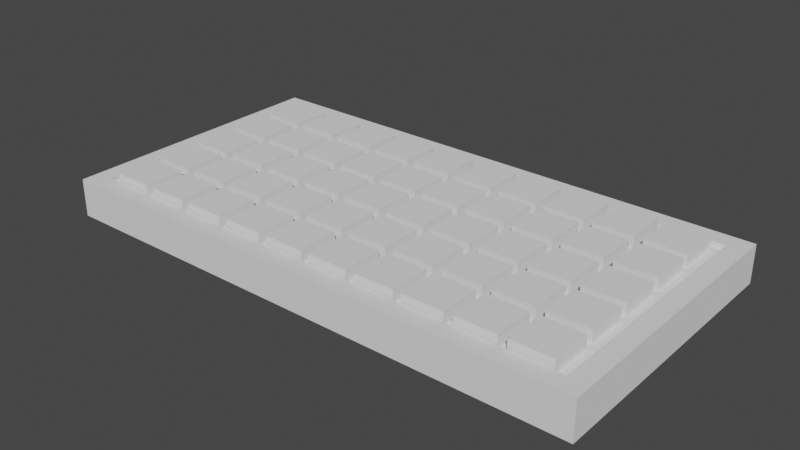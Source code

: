 # Source: Keyboard.blend  (saved by Blender 2.81.16; exported with 4.5.12 LTS)
import bpy
from mathutils import Matrix  # noqa: F401  (used for matrix-valued properties, if any)

bpy.ops.wm.read_factory_settings(use_empty=True)
scene = bpy.context.scene
scene.name = 'Scene'

# ---- collections
col_collection = bpy.data.collections.new('Collection'); scene.collection.children.link(col_collection)

# ---- world
world_world = bpy.data.worlds.new('World'); scene.world = world_world
world_world.use_nodes = True; world_world.node_tree.nodes.clear()
_N = world_world.node_tree.nodes; _L = world_world.node_tree.links
n0 = _N.new('ShaderNodeOutputWorld'); n0.name = 'World Output'; n0.location = (300, 300)
n1 = _N.new('ShaderNodeBackground'); n1.name = 'Background'; n1.location = (10, 300)
n1.inputs[0].default_value = (0.05088, 0.05088, 0.05088, 1.0)
_L.new(n1.outputs[0], n0.inputs[0])
n0.is_active_output = True
world_world.color = (0.05088, 0.05088, 0.05088)
world_world.use_sun_shadow = False
world_world.sun_shadow_jitter_overblur = 0.0

# ---- meshes
me_cube_003 = bpy.data.meshes.new('Cube.003')
me_cube_003.from_pydata([(-1.933, -1.01, -0.1353), (-1.802, -0.8799, 0.1353), (-1.933, 1.01, -0.1353), (-1.802, 0.8799, 0.1353), (1.933, -1.01, -0.1353), (1.802, -0.8799, 0.1353), (1.933, 1.01, -0.1353), (1.802, 0.8799, 0.1353), (-1.933, -1.01, 0.1353), (-1.933, 1.01, 0.1353), (1.933, 1.01, 0.1353), (1.933, -1.01, 0.1353), (-1.933, -1.01, 0.1353), (-1.933, 1.01, 0.1353), (1.933, 1.01, 0.1353), (1.933, -1.01, 0.1353), (-1.933, -1.01, 0.1353), (-1.933, 1.01, 0.1353), (1.933, 1.01, 0.1353), (1.933, -1.01, 0.1353), (-1.933, -1.01, 0.1353), (-1.933, 1.01, 0.1353), (1.933, 1.01, 0.1353), (1.933, -1.01, 0.1353), (-1.802, -0.8799, 0.09974), (-1.802, 0.8799, 0.09974), (1.802, 0.8799, 0.09974), (1.802, -0.8799, 0.09974), (-1.724, -0.8636, 0.01528), (-1.724, -0.8636, 0.1899), (-1.724, -0.5718, 0.01528), (-1.724, -0.5718, 0.1899), (-1.432, -0.8636, 0.01528), (-1.432, -0.8636, 0.1899), (-1.432, -0.5718, 0.01528), (-1.432, -0.5718, 0.1899), (-1.374, -0.8636, 0.01528), (-1.374, -0.8636, 0.1899), (-1.374, -0.5718, 0.01528), (-1.374, -0.5718, 0.1899), (-1.082, -0.8636, 0.01528), (-1.082, -0.8636, 0.1899), (-1.082, -0.5718, 0.01528), (-1.082, -0.5718, 0.1899), (-1.024, -0.8636, 0.01528), (-1.024, -0.8636, 0.1899), (-1.024, -0.5718, 0.01528), (-1.024, -0.5718, 0.1899), (-0.7318, -0.8636, 0.01528), (-0.7318, -0.8636, 0.1899), (-0.7318, -0.5718, 0.01528), (-0.7318, -0.5718, 0.1899), (-0.6734, -0.8636, 0.01528), (-0.6734, -0.8636, 0.1899), (-0.6734, -0.5718, 0.01528), (-0.6734, -0.5718, 0.1899), (-0.3817, -0.8636, 0.01528), (-0.3817, -0.8636, 0.1899), (-0.3817, -0.5718, 0.01528), (-0.3817, -0.5718, 0.1899), (-0.3233, -0.8636, 0.01528), (-0.3233, -0.8636, 0.1899), (-0.3233, -0.5718, 0.01528), (-0.3233, -0.5718, 0.1899), (-0.03152, -0.8636, 0.01528), (-0.03152, -0.8636, 0.1899), (-0.03152, -0.5718, 0.01528), (-0.03152, -0.5718, 0.1899), (0.02683, -0.8636, 0.01528), (0.02683, -0.8636, 0.1899), (0.02683, -0.5718, 0.01528), (0.02683, -0.5718, 0.1899), (0.3186, -0.8636, 0.01528), (0.3186, -0.8636, 0.1899), (0.3186, -0.5718, 0.01528), (0.3186, -0.5718, 0.1899), (0.377, -0.8636, 0.01528), (0.377, -0.8636, 0.1899), (0.377, -0.5718, 0.01528), (0.377, -0.5718, 0.1899), (0.6687, -0.8636, 0.01528), (0.6687, -0.8636, 0.1899), (0.6687, -0.5718, 0.01528), (0.6687, -0.5718, 0.1899), (0.7271, -0.8636, 0.01528), (0.7271, -0.8636, 0.1899), (0.7271, -0.5718, 0.01528), (0.7271, -0.5718, 0.1899), (1.019, -0.8636, 0.01528), (1.019, -0.8636, 0.1899), (1.019, -0.5718, 0.01528), (1.019, -0.5718, 0.1899), (1.077, -0.8636, 0.01528), (1.077, -0.8636, 0.1899), (1.077, -0.5718, 0.01528), (1.077, -0.5718, 0.1899), (1.369, -0.8636, 0.01528), (1.369, -0.8636, 0.1899), (1.369, -0.5718, 0.01528), (1.369, -0.5718, 0.1899), (1.427, -0.8636, 0.01528), (1.427, -0.8636, 0.1899), (1.427, -0.5718, 0.01528), (1.427, -0.5718, 0.1899), (1.719, -0.8636, 0.01528), (1.719, -0.8636, 0.1899), (1.719, -0.5718, 0.01528), (1.719, -0.5718, 0.1899), (-1.724, -0.5134, 0.01528), (-1.724, -0.5134, 0.1899), (-1.724, -0.2217, 0.01528), (-1.724, -0.2217, 0.1899), (-1.432, -0.5134, 0.01528), (-1.432, -0.5134, 0.1899), (-1.432, -0.2217, 0.01528), (-1.432, -0.2217, 0.1899), (-1.374, -0.5134, 0.01528), (-1.374, -0.5134, 0.1899), (-1.374, -0.2217, 0.01528), (-1.374, -0.2217, 0.1899), (-1.082, -0.5134, 0.01528), (-1.082, -0.5134, 0.1899), (-1.082, -0.2217, 0.01528), (-1.082, -0.2217, 0.1899), (-1.024, -0.5134, 0.01528), (-1.024, -0.5134, 0.1899), (-1.024, -0.2217, 0.01528), (-1.024, -0.2217, 0.1899), (-0.7318, -0.5134, 0.01528), (-0.7318, -0.5134, 0.1899), (-0.7318, -0.2217, 0.01528), (-0.7318, -0.2217, 0.1899), (-0.6734, -0.5134, 0.01528), (-0.6734, -0.5134, 0.1899), (-0.6734, -0.2217, 0.01528), (-0.6734, -0.2217, 0.1899), (-0.3817, -0.5134, 0.01528), (-0.3817, -0.5134, 0.1899), (-0.3817, -0.2217, 0.01528), (-0.3817, -0.2217, 0.1899), (-0.3233, -0.5134, 0.01528), (-0.3233, -0.5134, 0.1899), (-0.3233, -0.2217, 0.01528), (-0.3233, -0.2217, 0.1899), (-0.03152, -0.5134, 0.01528), (-0.03152, -0.5134, 0.1899), (-0.03152, -0.2217, 0.01528), (-0.03152, -0.2217, 0.1899), (0.02683, -0.5134, 0.01528), (0.02683, -0.5134, 0.1899), (0.02683, -0.2217, 0.01528), (0.02683, -0.2217, 0.1899), (0.3186, -0.5134, 0.01528), (0.3186, -0.5134, 0.1899), (0.3186, -0.2217, 0.01528), (0.3186, -0.2217, 0.1899), (0.377, -0.5134, 0.01528), (0.377, -0.5134, 0.1899), (0.377, -0.2217, 0.01528), (0.377, -0.2217, 0.1899), (0.6687, -0.5134, 0.01528), (0.6687, -0.5134, 0.1899), (0.6687, -0.2217, 0.01528), (0.6687, -0.2217, 0.1899), (0.7271, -0.5134, 0.01528), (0.7271, -0.5134, 0.1899), (0.7271, -0.2217, 0.01528), (0.7271, -0.2217, 0.1899), (1.019, -0.5134, 0.01528), (1.019, -0.5134, 0.1899), (1.019, -0.2217, 0.01528), (1.019, -0.2217, 0.1899), (1.077, -0.5134, 0.01528), (1.077, -0.5134, 0.1899), (1.077, -0.2217, 0.01528), (1.077, -0.2217, 0.1899), (1.369, -0.5134, 0.01528), (1.369, -0.5134, 0.1899), (1.369, -0.2217, 0.01528), (1.369, -0.2217, 0.1899), (1.427, -0.5134, 0.01528), (1.427, -0.5134, 0.1899), (1.427, -0.2217, 0.01528), (1.427, -0.2217, 0.1899), (1.719, -0.5134, 0.01528), (1.719, -0.5134, 0.1899), (1.719, -0.2217, 0.01528), (1.719, -0.2217, 0.1899), (-1.724, -0.1633, 0.01528), (-1.724, -0.1633, 0.1899), (-1.724, 0.1285, 0.01528), (-1.724, 0.1285, 0.1899), (-1.432, -0.1633, 0.01528), (-1.432, -0.1633, 0.1899), (-1.432, 0.1285, 0.01528), (-1.432, 0.1285, 0.1899), (-1.374, -0.1633, 0.01528), (-1.374, -0.1633, 0.1899), (-1.374, 0.1285, 0.01528), (-1.374, 0.1285, 0.1899), (-1.082, -0.1633, 0.01528), (-1.082, -0.1633, 0.1899), (-1.082, 0.1285, 0.01528), (-1.082, 0.1285, 0.1899), (-1.024, -0.1633, 0.01528), (-1.024, -0.1633, 0.1899), (-1.024, 0.1285, 0.01528), (-1.024, 0.1285, 0.1899), (-0.7318, -0.1633, 0.01528), (-0.7318, -0.1633, 0.1899), (-0.7318, 0.1285, 0.01528), (-0.7318, 0.1285, 0.1899), (-0.6734, -0.1633, 0.01528), (-0.6734, -0.1633, 0.1899), (-0.6734, 0.1285, 0.01528), (-0.6734, 0.1285, 0.1899), (-0.3817, -0.1633, 0.01528), (-0.3817, -0.1633, 0.1899), (-0.3817, 0.1285, 0.01528), (-0.3817, 0.1285, 0.1899), (-0.3233, -0.1633, 0.01528), (-0.3233, -0.1633, 0.1899), (-0.3233, 0.1285, 0.01528), (-0.3233, 0.1285, 0.1899), (-0.03152, -0.1633, 0.01528), (-0.03152, -0.1633, 0.1899), (-0.03152, 0.1285, 0.01528), (-0.03152, 0.1285, 0.1899), (0.02683, -0.1633, 0.01528), (0.02683, -0.1633, 0.1899), (0.02683, 0.1285, 0.01528), (0.02683, 0.1285, 0.1899), (0.3186, -0.1633, 0.01528), (0.3186, -0.1633, 0.1899), (0.3186, 0.1285, 0.01528), (0.3186, 0.1285, 0.1899), (0.377, -0.1633, 0.01528), (0.377, -0.1633, 0.1899), (0.377, 0.1285, 0.01528), (0.377, 0.1285, 0.1899), (0.6687, -0.1633, 0.01528), (0.6687, -0.1633, 0.1899), (0.6687, 0.1285, 0.01528), (0.6687, 0.1285, 0.1899), (0.7271, -0.1633, 0.01528), (0.7271, -0.1633, 0.1899), (0.7271, 0.1285, 0.01528), (0.7271, 0.1285, 0.1899), (1.019, -0.1633, 0.01528), (1.019, -0.1633, 0.1899), (1.019, 0.1285, 0.01528), (1.019, 0.1285, 0.1899), (1.077, -0.1633, 0.01528), (1.077, -0.1633, 0.1899), (1.077, 0.1285, 0.01528), (1.077, 0.1285, 0.1899), (1.369, -0.1633, 0.01528), (1.369, -0.1633, 0.1899), (1.369, 0.1285, 0.01528), (1.369, 0.1285, 0.1899), (1.427, -0.1633, 0.01528), (1.427, -0.1633, 0.1899), (1.427, 0.1285, 0.01528), (1.427, 0.1285, 0.1899), (1.719, -0.1633, 0.01528), (1.719, -0.1633, 0.1899), (1.719, 0.1285, 0.01528), (1.719, 0.1285, 0.1899), (-1.724, 0.1868, 0.01528), (-1.724, 0.1868, 0.1899), (-1.724, 0.4786, 0.01528), (-1.724, 0.4786, 0.1899), (-1.432, 0.1868, 0.01528), (-1.432, 0.1868, 0.1899), (-1.432, 0.4786, 0.01528), (-1.432, 0.4786, 0.1899), (-1.374, 0.1868, 0.01528), (-1.374, 0.1868, 0.1899), (-1.374, 0.4786, 0.01528), (-1.374, 0.4786, 0.1899), (-1.082, 0.1868, 0.01528), (-1.082, 0.1868, 0.1899), (-1.082, 0.4786, 0.01528), (-1.082, 0.4786, 0.1899), (-1.024, 0.1868, 0.01528), (-1.024, 0.1868, 0.1899), (-1.024, 0.4786, 0.01528), (-1.024, 0.4786, 0.1899), (-0.7318, 0.1868, 0.01528), (-0.7318, 0.1868, 0.1899), (-0.7318, 0.4786, 0.01528), (-0.7318, 0.4786, 0.1899), (-0.6734, 0.1868, 0.01528), (-0.6734, 0.1868, 0.1899), (-0.6734, 0.4786, 0.01528), (-0.6734, 0.4786, 0.1899), (-0.3817, 0.1868, 0.01528), (-0.3817, 0.1868, 0.1899), (-0.3817, 0.4786, 0.01528), (-0.3817, 0.4786, 0.1899), (-0.3233, 0.1868, 0.01528), (-0.3233, 0.1868, 0.1899), (-0.3233, 0.4786, 0.01528), (-0.3233, 0.4786, 0.1899), (-0.03152, 0.1868, 0.01528), (-0.03152, 0.1868, 0.1899), (-0.03152, 0.4786, 0.01528), (-0.03152, 0.4786, 0.1899), (0.02683, 0.1868, 0.01528), (0.02683, 0.1868, 0.1899), (0.02683, 0.4786, 0.01528), (0.02683, 0.4786, 0.1899), (0.3186, 0.1868, 0.01528), (0.3186, 0.1868, 0.1899), (0.3186, 0.4786, 0.01528), (0.3186, 0.4786, 0.1899), (0.377, 0.1868, 0.01528), (0.377, 0.1868, 0.1899), (0.377, 0.4786, 0.01528), (0.377, 0.4786, 0.1899), (0.6687, 0.1868, 0.01528), (0.6687, 0.1868, 0.1899), (0.6687, 0.4786, 0.01528), (0.6687, 0.4786, 0.1899), (0.7271, 0.1868, 0.01528), (0.7271, 0.1868, 0.1899), (0.7271, 0.4786, 0.01528), (0.7271, 0.4786, 0.1899), (1.019, 0.1868, 0.01528), (1.019, 0.1868, 0.1899), (1.019, 0.4786, 0.01528), (1.019, 0.4786, 0.1899), (1.077, 0.1868, 0.01528), (1.077, 0.1868, 0.1899), (1.077, 0.4786, 0.01528), (1.077, 0.4786, 0.1899), (1.369, 0.1868, 0.01528), (1.369, 0.1868, 0.1899), (1.369, 0.4786, 0.01528), (1.369, 0.4786, 0.1899), (1.427, 0.1868, 0.01528), (1.427, 0.1868, 0.1899), (1.427, 0.4786, 0.01528), (1.427, 0.4786, 0.1899), (1.719, 0.1868, 0.01528), (1.719, 0.1868, 0.1899), (1.719, 0.4786, 0.01528), (1.719, 0.4786, 0.1899), (-1.724, 0.537, 0.01528), (-1.724, 0.537, 0.1899), (-1.724, 0.8287, 0.01528), (-1.724, 0.8287, 0.1899), (-1.432, 0.537, 0.01528), (-1.432, 0.537, 0.1899), (-1.432, 0.8287, 0.01528), (-1.432, 0.8287, 0.1899), (-1.374, 0.537, 0.01528), (-1.374, 0.537, 0.1899), (-1.374, 0.8287, 0.01528), (-1.374, 0.8287, 0.1899), (-1.082, 0.537, 0.01528), (-1.082, 0.537, 0.1899), (-1.082, 0.8287, 0.01528), (-1.082, 0.8287, 0.1899), (-1.024, 0.537, 0.01528), (-1.024, 0.537, 0.1899), (-1.024, 0.8287, 0.01528), (-1.024, 0.8287, 0.1899), (-0.7318, 0.537, 0.01528), (-0.7318, 0.537, 0.1899), (-0.7318, 0.8287, 0.01528), (-0.7318, 0.8287, 0.1899), (-0.6734, 0.537, 0.01528), (-0.6734, 0.537, 0.1899), (-0.6734, 0.8287, 0.01528), (-0.6734, 0.8287, 0.1899), (-0.3817, 0.537, 0.01528), (-0.3817, 0.537, 0.1899), (-0.3817, 0.8287, 0.01528), (-0.3817, 0.8287, 0.1899), (-0.3233, 0.537, 0.01528), (-0.3233, 0.537, 0.1899), (-0.3233, 0.8287, 0.01528), (-0.3233, 0.8287, 0.1899), (-0.03152, 0.537, 0.01528), (-0.03152, 0.537, 0.1899), (-0.03152, 0.8287, 0.01528), (-0.03152, 0.8287, 0.1899), (0.02683, 0.537, 0.01528), (0.02683, 0.537, 0.1899), (0.02683, 0.8287, 0.01528), (0.02683, 0.8287, 0.1899), (0.3186, 0.537, 0.01528), (0.3186, 0.537, 0.1899), (0.3186, 0.8287, 0.01528), (0.3186, 0.8287, 0.1899), (0.377, 0.537, 0.01528), (0.377, 0.537, 0.1899), (0.377, 0.8287, 0.01528), (0.377, 0.8287, 0.1899), (0.6687, 0.537, 0.01528), (0.6687, 0.537, 0.1899), (0.6687, 0.8287, 0.01528), (0.6687, 0.8287, 0.1899), (0.7271, 0.537, 0.01528), (0.7271, 0.537, 0.1899), (0.7271, 0.8287, 0.01528), (0.7271, 0.8287, 0.1899), (1.019, 0.537, 0.01528), (1.019, 0.537, 0.1899), (1.019, 0.8287, 0.01528), (1.019, 0.8287, 0.1899), (1.077, 0.537, 0.01528), (1.077, 0.537, 0.1899), (1.077, 0.8287, 0.01528), (1.077, 0.8287, 0.1899), (1.369, 0.537, 0.01528), (1.369, 0.537, 0.1899), (1.369, 0.8287, 0.01528), (1.369, 0.8287, 0.1899), (1.427, 0.537, 0.01528), (1.427, 0.537, 0.1899), (1.427, 0.8287, 0.01528), (1.427, 0.8287, 0.1899), (1.719, 0.537, 0.01528), (1.719, 0.537, 0.1899), (1.719, 0.8287, 0.01528), (1.719, 0.8287, 0.1899)], [], [(0, 8, 9, 2), (2, 9, 10, 6), (6, 10, 11, 4), (4, 11, 8, 0), (2, 6, 4, 0), (1, 5, 27, 24), (12, 13, 9, 8), (13, 14, 10, 9), (14, 15, 11, 10), (15, 12, 8, 11), (16, 17, 13, 12), (17, 18, 14, 13), (18, 19, 15, 14), (19, 16, 12, 15), (20, 21, 17, 16), (21, 22, 18, 17), (22, 23, 19, 18), (23, 20, 16, 19), (1, 3, 21, 20), (3, 7, 22, 21), (7, 5, 23, 22), (5, 1, 20, 23), (26, 25, 24, 27), (7, 3, 25, 26), (5, 7, 26, 27), (3, 1, 24, 25), (28, 29, 31, 30), (30, 31, 35, 34), (34, 35, 33, 32), (32, 33, 29, 28), (35, 31, 29, 33), (36, 37, 39, 38), (38, 39, 43, 42), (42, 43, 41, 40), (40, 41, 37, 36), (43, 39, 37, 41), (44, 45, 47, 46), (46, 47, 51, 50), (50, 51, 49, 48), (48, 49, 45, 44), (51, 47, 45, 49), (52, 53, 55, 54), (54, 55, 59, 58), (58, 59, 57, 56), (56, 57, 53, 52), (59, 55, 53, 57), (60, 61, 63, 62), (62, 63, 67, 66), (66, 67, 65, 64), (64, 65, 61, 60), (67, 63, 61, 65), (68, 69, 71, 70), (70, 71, 75, 74), (74, 75, 73, 72), (72, 73, 69, 68), (75, 71, 69, 73), (76, 77, 79, 78), (78, 79, 83, 82), (82, 83, 81, 80), (80, 81, 77, 76), (83, 79, 77, 81), (84, 85, 87, 86), (86, 87, 91, 90), (90, 91, 89, 88), (88, 89, 85, 84), (91, 87, 85, 89), (92, 93, 95, 94), (94, 95, 99, 98), (98, 99, 97, 96), (96, 97, 93, 92), (99, 95, 93, 97), (100, 101, 103, 102), (102, 103, 107, 106), (106, 107, 105, 104), (104, 105, 101, 100), (107, 103, 101, 105), (108, 109, 111, 110), (110, 111, 115, 114), (114, 115, 113, 112), (112, 113, 109, 108), (115, 111, 109, 113), (116, 117, 119, 118), (118, 119, 123, 122), (122, 123, 121, 120), (120, 121, 117, 116), (123, 119, 117, 121), (124, 125, 127, 126), (126, 127, 131, 130), (130, 131, 129, 128), (128, 129, 125, 124), (131, 127, 125, 129), (132, 133, 135, 134), (134, 135, 139, 138), (138, 139, 137, 136), (136, 137, 133, 132), (139, 135, 133, 137), (140, 141, 143, 142), (142, 143, 147, 146), (146, 147, 145, 144), (144, 145, 141, 140), (147, 143, 141, 145), (148, 149, 151, 150), (150, 151, 155, 154), (154, 155, 153, 152), (152, 153, 149, 148), (155, 151, 149, 153), (156, 157, 159, 158), (158, 159, 163, 162), (162, 163, 161, 160), (160, 161, 157, 156), (163, 159, 157, 161), (164, 165, 167, 166), (166, 167, 171, 170), (170, 171, 169, 168), (168, 169, 165, 164), (171, 167, 165, 169), (172, 173, 175, 174), (174, 175, 179, 178), (178, 179, 177, 176), (176, 177, 173, 172), (179, 175, 173, 177), (180, 181, 183, 182), (182, 183, 187, 186), (186, 187, 185, 184), (184, 185, 181, 180), (187, 183, 181, 185), (188, 189, 191, 190), (190, 191, 195, 194), (194, 195, 193, 192), (192, 193, 189, 188), (195, 191, 189, 193), (196, 197, 199, 198), (198, 199, 203, 202), (202, 203, 201, 200), (200, 201, 197, 196), (203, 199, 197, 201), (204, 205, 207, 206), (206, 207, 211, 210), (210, 211, 209, 208), (208, 209, 205, 204), (211, 207, 205, 209), (212, 213, 215, 214), (214, 215, 219, 218), (218, 219, 217, 216), (216, 217, 213, 212), (219, 215, 213, 217), (220, 221, 223, 222), (222, 223, 227, 226), (226, 227, 225, 224), (224, 225, 221, 220), (227, 223, 221, 225), (228, 229, 231, 230), (230, 231, 235, 234), (234, 235, 233, 232), (232, 233, 229, 228), (235, 231, 229, 233), (236, 237, 239, 238), (238, 239, 243, 242), (242, 243, 241, 240), (240, 241, 237, 236), (243, 239, 237, 241), (244, 245, 247, 246), (246, 247, 251, 250), (250, 251, 249, 248), (248, 249, 245, 244), (251, 247, 245, 249), (252, 253, 255, 254), (254, 255, 259, 258), (258, 259, 257, 256), (256, 257, 253, 252), (259, 255, 253, 257), (260, 261, 263, 262), (262, 263, 267, 266), (266, 267, 265, 264), (264, 265, 261, 260), (267, 263, 261, 265), (268, 269, 271, 270), (270, 271, 275, 274), (274, 275, 273, 272), (272, 273, 269, 268), (275, 271, 269, 273), (276, 277, 279, 278), (278, 279, 283, 282), (282, 283, 281, 280), (280, 281, 277, 276), (283, 279, 277, 281), (284, 285, 287, 286), (286, 287, 291, 290), (290, 291, 289, 288), (288, 289, 285, 284), (291, 287, 285, 289), (292, 293, 295, 294), (294, 295, 299, 298), (298, 299, 297, 296), (296, 297, 293, 292), (299, 295, 293, 297), (300, 301, 303, 302), (302, 303, 307, 306), (306, 307, 305, 304), (304, 305, 301, 300), (307, 303, 301, 305), (308, 309, 311, 310), (310, 311, 315, 314), (314, 315, 313, 312), (312, 313, 309, 308), (315, 311, 309, 313), (316, 317, 319, 318), (318, 319, 323, 322), (322, 323, 321, 320), (320, 321, 317, 316), (323, 319, 317, 321), (324, 325, 327, 326), (326, 327, 331, 330), (330, 331, 329, 328), (328, 329, 325, 324), (331, 327, 325, 329), (332, 333, 335, 334), (334, 335, 339, 338), (338, 339, 337, 336), (336, 337, 333, 332), (339, 335, 333, 337), (340, 341, 343, 342), (342, 343, 347, 346), (346, 347, 345, 344), (344, 345, 341, 340), (347, 343, 341, 345), (348, 349, 351, 350), (350, 351, 355, 354), (354, 355, 353, 352), (352, 353, 349, 348), (355, 351, 349, 353), (356, 357, 359, 358), (358, 359, 363, 362), (362, 363, 361, 360), (360, 361, 357, 356), (363, 359, 357, 361), (364, 365, 367, 366), (366, 367, 371, 370), (370, 371, 369, 368), (368, 369, 365, 364), (371, 367, 365, 369), (372, 373, 375, 374), (374, 375, 379, 378), (378, 379, 377, 376), (376, 377, 373, 372), (379, 375, 373, 377), (380, 381, 383, 382), (382, 383, 387, 386), (386, 387, 385, 384), (384, 385, 381, 380), (387, 383, 381, 385), (388, 389, 391, 390), (390, 391, 395, 394), (394, 395, 393, 392), (392, 393, 389, 388), (395, 391, 389, 393), (396, 397, 399, 398), (398, 399, 403, 402), (402, 403, 401, 400), (400, 401, 397, 396), (403, 399, 397, 401), (404, 405, 407, 406), (406, 407, 411, 410), (410, 411, 409, 408), (408, 409, 405, 404), (411, 407, 405, 409), (412, 413, 415, 414), (414, 415, 419, 418), (418, 419, 417, 416), (416, 417, 413, 412), (419, 415, 413, 417), (420, 421, 423, 422), (422, 423, 427, 426), (426, 427, 425, 424), (424, 425, 421, 420), (427, 423, 421, 425)])
_uv = me_cube_003.uv_layers.new(name='UVMap')
_uv.uv.foreach_set('vector', [0.375, 0.0, 0.625, 0.0, 0.625, 0.25, 0.375, 0.25, 0.375, 0.25, 0.625, 0.25, 0.625, 0.5, 0.375, 0.5, 0.375, 0.5, 0.625, 0.5, 0.625, 0.75, 0.375, 0.75, 0.375, 0.75, 0.625, 0.75, 0.625, 1.0, 0.375, 1.0, 0.125, 0.5, 0.375, 0.5, 0.375, 0.75, 0.125, 0.75, 0.8666, 0.7339, 0.6334, 0.7339, 0.6334, 0.7339, 0.8666, 0.7339, 0.875, 0.75, 0.875, 0.5, 0.875, 0.5, 0.875, 0.75, 0.875, 0.5, 0.625, 0.5, 0.625, 0.5, 0.875, 0.5, 0.625, 0.5, 0.625, 0.75, 0.625, 0.75, 0.625, 0.5, 0.625, 0.75, 0.875, 0.75, 0.875, 0.75, 0.625, 0.75, 0.875, 0.75, 0.875, 0.5, 0.875, 0.5, 0.875, 0.75, 0.875, 0.5, 0.625, 0.5, 0.625, 0.5, 0.875, 0.5, 0.625, 0.5, 0.625, 0.75, 0.625, 0.75, 0.625, 0.5, 0.625, 0.75, 0.875, 0.75, 0.875, 0.75, 0.625, 0.75, 0.875, 0.75, 0.875, 0.5, 0.875, 0.5, 0.875, 0.75, 0.875, 0.5, 0.625, 0.5, 0.625, 0.5, 0.875, 0.5, 0.625, 0.5, 0.625, 0.75, 0.625, 0.75, 0.625, 0.5, 0.625, 0.75, 0.875, 0.75, 0.875, 0.75, 0.625, 0.75, 0.8666, 0.7339, 0.8666, 0.5161, 0.875, 0.5, 0.875, 0.75, 0.8666, 0.5161, 0.6334, 0.5161, 0.625, 0.5, 0.875, 0.5, 0.6334, 0.5161, 0.6334, 0.7339, 0.625, 0.75, 0.625, 0.5, 0.6334, 0.7339, 0.8666, 0.7339, 0.875, 0.75, 0.625, 0.75, 0.6334, 0.5161, 0.8666, 0.5161, 0.8666, 0.7339, 0.6334, 0.7339, 0.6334, 0.5161, 0.8666, 0.5161, 0.8666, 0.5161, 0.6334, 0.5161, 0.6334, 0.7339, 0.6334, 0.5161, 0.6334, 0.5161, 0.6334, 0.7339, 0.8666, 0.5161, 0.8666, 0.7339, 0.8666, 0.7339, 0.8666, 0.5161, 0.375, 0.0, 0.625, 0.0, 0.625, 0.25, 0.375, 0.25, 0.375, 0.25, 0.625, 0.25, 0.625, 0.5, 0.375, 0.5, 0.375, 0.5, 0.625, 0.5, 0.625, 0.75, 0.375, 0.75, 0.375, 0.75, 0.625, 0.75, 0.625, 1.0, 0.375, 1.0, 0.625, 0.5, 0.875, 0.5, 0.875, 0.75, 0.625, 0.75, 0.375, 0.0, 0.625, 0.0, 0.625, 0.25, 0.375, 0.25, 0.375, 0.25, 0.625, 0.25, 0.625, 0.5, 0.375, 0.5, 0.375, 0.5, 0.625, 0.5, 0.625, 0.75, 0.375, 0.75, 0.375, 0.75, 0.625, 0.75, 0.625, 1.0, 0.375, 1.0, 0.625, 0.5, 0.875, 0.5, 0.875, 0.75, 0.625, 0.75, 0.375, 0.0, 0.625, 0.0, 0.625, 0.25, 0.375, 0.25, 0.375, 0.25, 0.625, 0.25, 0.625, 0.5, 0.375, 0.5, 0.375, 0.5, 0.625, 0.5, 0.625, 0.75, 0.375, 0.75, 0.375, 0.75, 0.625, 0.75, 0.625, 1.0, 0.375, 1.0, 0.625, 0.5, 0.875, 0.5, 0.875, 0.75, 0.625, 0.75, 0.375, 0.0, 0.625, 0.0, 0.625, 0.25, 0.375, 0.25, 0.375, 0.25, 0.625, 0.25, 0.625, 0.5, 0.375, 0.5, 0.375, 0.5, 0.625, 0.5, 0.625, 0.75, 0.375, 0.75, 0.375, 0.75, 0.625, 0.75, 0.625, 1.0, 0.375, 1.0, 0.625, 0.5, 0.875, 0.5, 0.875, 0.75, 0.625, 0.75, 0.375, 0.0, 0.625, 0.0, 0.625, 0.25, 0.375, 0.25, 0.375, 0.25, 0.625, 0.25, 0.625, 0.5, 0.375, 0.5, 0.375, 0.5, 0.625, 0.5, 0.625, 0.75, 0.375, 0.75, 0.375, 0.75, 0.625, 0.75, 0.625, 1.0, 0.375, 1.0, 0.625, 0.5, 0.875, 0.5, 0.875, 0.75, 0.625, 0.75, 0.375, 0.0, 0.625, 0.0, 0.625, 0.25, 0.375, 0.25, 0.375, 0.25, 0.625, 0.25, 0.625, 0.5, 0.375, 0.5, 0.375, 0.5, 0.625, 0.5, 0.625, 0.75, 0.375, 0.75, 0.375, 0.75, 0.625, 0.75, 0.625, 1.0, 0.375, 1.0, 0.625, 0.5, 0.875, 0.5, 0.875, 0.75, 0.625, 0.75, 0.375, 0.0, 0.625, 0.0, 0.625, 0.25, 0.375, 0.25, 0.375, 0.25, 0.625, 0.25, 0.625, 0.5, 0.375, 0.5, 0.375, 0.5, 0.625, 0.5, 0.625, 0.75, 0.375, 0.75, 0.375, 0.75, 0.625, 0.75, 0.625, 1.0, 0.375, 1.0, 0.625, 0.5, 0.875, 0.5, 0.875, 0.75, 0.625, 0.75, 0.375, 0.0, 0.625, 0.0, 0.625, 0.25, 0.375, 0.25, 0.375, 0.25, 0.625, 0.25, 0.625, 0.5, 0.375, 0.5, 0.375, 0.5, 0.625, 0.5, 0.625, 0.75, 0.375, 0.75, 0.375, 0.75, 0.625, 0.75, 0.625, 1.0, 0.375, 1.0, 0.625, 0.5, 0.875, 0.5, 0.875, 0.75, 0.625, 0.75, 0.375, 0.0, 0.625, 0.0, 0.625, 0.25, 0.375, 0.25, 0.375, 0.25, 0.625, 0.25, 0.625, 0.5, 0.375, 0.5, 0.375, 0.5, 0.625, 0.5, 0.625, 0.75, 0.375, 0.75, 0.375, 0.75, 0.625, 0.75, 0.625, 1.0, 0.375, 1.0, 0.625, 0.5, 0.875, 0.5, 0.875, 0.75, 0.625, 0.75, 0.375, 0.0, 0.625, 0.0, 0.625, 0.25, 0.375, 0.25, 0.375, 0.25, 0.625, 0.25, 0.625, 0.5, 0.375, 0.5, 0.375, 0.5, 0.625, 0.5, 0.625, 0.75, 0.375, 0.75, 0.375, 0.75, 0.625, 0.75, 0.625, 1.0, 0.375, 1.0, 0.625, 0.5, 0.875, 0.5, 0.875, 0.75, 0.625, 0.75, 0.375, 0.0, 0.625, 0.0, 0.625, 0.25, 0.375, 0.25, 0.375, 0.25, 0.625, 0.25, 0.625, 0.5, 0.375, 0.5, 0.375, 0.5, 0.625, 0.5, 0.625, 0.75, 0.375, 0.75, 0.375, 0.75, 0.625, 0.75, 0.625, 1.0, 0.375, 1.0, 0.625, 0.5, 0.875, 0.5, 0.875, 0.75, 0.625, 0.75, 0.375, 0.0, 0.625, 0.0, 0.625, 0.25, 0.375, 0.25, 0.375, 0.25, 0.625, 0.25, 0.625, 0.5, 0.375, 0.5, 0.375, 0.5, 0.625, 0.5, 0.625, 0.75, 0.375, 0.75, 0.375, 0.75, 0.625, 0.75, 0.625, 1.0, 0.375, 1.0, 0.625, 0.5, 0.875, 0.5, 0.875, 0.75, 0.625, 0.75, 0.375, 0.0, 0.625, 0.0, 0.625, 0.25, 0.375, 0.25, 0.375, 0.25, 0.625, 0.25, 0.625, 0.5, 0.375, 0.5, 0.375, 0.5, 0.625, 0.5, 0.625, 0.75, 0.375, 0.75, 0.375, 0.75, 0.625, 0.75, 0.625, 1.0, 0.375, 1.0, 0.625, 0.5, 0.875, 0.5, 0.875, 0.75, 0.625, 0.75, 0.375, 0.0, 0.625, 0.0, 0.625, 0.25, 0.375, 0.25, 0.375, 0.25, 0.625, 0.25, 0.625, 0.5, 0.375, 0.5, 0.375, 0.5, 0.625, 0.5, 0.625, 0.75, 0.375, 0.75, 0.375, 0.75, 0.625, 0.75, 0.625, 1.0, 0.375, 1.0, 0.625, 0.5, 0.875, 0.5, 0.875, 0.75, 0.625, 0.75, 0.375, 0.0, 0.625, 0.0, 0.625, 0.25, 0.375, 0.25, 0.375, 0.25, 0.625, 0.25, 0.625, 0.5, 0.375, 0.5, 0.375, 0.5, 0.625, 0.5, 0.625, 0.75, 0.375, 0.75, 0.375, 0.75, 0.625, 0.75, 0.625, 1.0, 0.375, 1.0, 0.625, 0.5, 0.875, 0.5, 0.875, 0.75, 0.625, 0.75, 0.375, 0.0, 0.625, 0.0, 0.625, 0.25, 0.375, 0.25, 0.375, 0.25, 0.625, 0.25, 0.625, 0.5, 0.375, 0.5, 0.375, 0.5, 0.625, 0.5, 0.625, 0.75, 0.375, 0.75, 0.375, 0.75, 0.625, 0.75, 0.625, 1.0, 0.375, 1.0, 0.625, 0.5, 0.875, 0.5, 0.875, 0.75, 0.625, 0.75, 0.375, 0.0, 0.625, 0.0, 0.625, 0.25, 0.375, 0.25, 0.375, 0.25, 0.625, 0.25, 0.625, 0.5, 0.375, 0.5, 0.375, 0.5, 0.625, 0.5, 0.625, 0.75, 0.375, 0.75, 0.375, 0.75, 0.625, 0.75, 0.625, 1.0, 0.375, 1.0, 0.625, 0.5, 0.875, 0.5, 0.875, 0.75, 0.625, 0.75, 0.375, 0.0, 0.625, 0.0, 0.625, 0.25, 0.375, 0.25, 0.375, 0.25, 0.625, 0.25, 0.625, 0.5, 0.375, 0.5, 0.375, 0.5, 0.625, 0.5, 0.625, 0.75, 0.375, 0.75, 0.375, 0.75, 0.625, 0.75, 0.625, 1.0, 0.375, 1.0, 0.625, 0.5, 0.875, 0.5, 0.875, 0.75, 0.625, 0.75, 0.375, 0.0, 0.625, 0.0, 0.625, 0.25, 0.375, 0.25, 0.375, 0.25, 0.625, 0.25, 0.625, 0.5, 0.375, 0.5, 0.375, 0.5, 0.625, 0.5, 0.625, 0.75, 0.375, 0.75, 0.375, 0.75, 0.625, 0.75, 0.625, 1.0, 0.375, 1.0, 0.625, 0.5, 0.875, 0.5, 0.875, 0.75, 0.625, 0.75, 0.375, 0.0, 0.625, 0.0, 0.625, 0.25, 0.375, 0.25, 0.375, 0.25, 0.625, 0.25, 0.625, 0.5, 0.375, 0.5, 0.375, 0.5, 0.625, 0.5, 0.625, 0.75, 0.375, 0.75, 0.375, 0.75, 0.625, 0.75, 0.625, 1.0, 0.375, 1.0, 0.625, 0.5, 0.875, 0.5, 0.875, 0.75, 0.625, 0.75, 0.375, 0.0, 0.625, 0.0, 0.625, 0.25, 0.375, 0.25, 0.375, 0.25, 0.625, 0.25, 0.625, 0.5, 0.375, 0.5, 0.375, 0.5, 0.625, 0.5, 0.625, 0.75, 0.375, 0.75, 0.375, 0.75, 0.625, 0.75, 0.625, 1.0, 0.375, 1.0, 0.625, 0.5, 0.875, 0.5, 0.875, 0.75, 0.625, 0.75, 0.375, 0.0, 0.625, 0.0, 0.625, 0.25, 0.375, 0.25, 0.375, 0.25, 0.625, 0.25, 0.625, 0.5, 0.375, 0.5, 0.375, 0.5, 0.625, 0.5, 0.625, 0.75, 0.375, 0.75, 0.375, 0.75, 0.625, 0.75, 0.625, 1.0, 0.375, 1.0, 0.625, 0.5, 0.875, 0.5, 0.875, 0.75, 0.625, 0.75, 0.375, 0.0, 0.625, 0.0, 0.625, 0.25, 0.375, 0.25, 0.375, 0.25, 0.625, 0.25, 0.625, 0.5, 0.375, 0.5, 0.375, 0.5, 0.625, 0.5, 0.625, 0.75, 0.375, 0.75, 0.375, 0.75, 0.625, 0.75, 0.625, 1.0, 0.375, 1.0, 0.625, 0.5, 0.875, 0.5, 0.875, 0.75, 0.625, 0.75, 0.375, 0.0, 0.625, 0.0, 0.625, 0.25, 0.375, 0.25, 0.375, 0.25, 0.625, 0.25, 0.625, 0.5, 0.375, 0.5, 0.375, 0.5, 0.625, 0.5, 0.625, 0.75, 0.375, 0.75, 0.375, 0.75, 0.625, 0.75, 0.625, 1.0, 0.375, 1.0, 0.625, 0.5, 0.875, 0.5, 0.875, 0.75, 0.625, 0.75, 0.375, 0.0, 0.625, 0.0, 0.625, 0.25, 0.375, 0.25, 0.375, 0.25, 0.625, 0.25, 0.625, 0.5, 0.375, 0.5, 0.375, 0.5, 0.625, 0.5, 0.625, 0.75, 0.375, 0.75, 0.375, 0.75, 0.625, 0.75, 0.625, 1.0, 0.375, 1.0, 0.625, 0.5, 0.875, 0.5, 0.875, 0.75, 0.625, 0.75, 0.375, 0.0, 0.625, 0.0, 0.625, 0.25, 0.375, 0.25, 0.375, 0.25, 0.625, 0.25, 0.625, 0.5, 0.375, 0.5, 0.375, 0.5, 0.625, 0.5, 0.625, 0.75, 0.375, 0.75, 0.375, 0.75, 0.625, 0.75, 0.625, 1.0, 0.375, 1.0, 0.625, 0.5, 0.875, 0.5, 0.875, 0.75, 0.625, 0.75, 0.375, 0.0, 0.625, 0.0, 0.625, 0.25, 0.375, 0.25, 0.375, 0.25, 0.625, 0.25, 0.625, 0.5, 0.375, 0.5, 0.375, 0.5, 0.625, 0.5, 0.625, 0.75, 0.375, 0.75, 0.375, 0.75, 0.625, 0.75, 0.625, 1.0, 0.375, 1.0, 0.625, 0.5, 0.875, 0.5, 0.875, 0.75, 0.625, 0.75, 0.375, 0.0, 0.625, 0.0, 0.625, 0.25, 0.375, 0.25, 0.375, 0.25, 0.625, 0.25, 0.625, 0.5, 0.375, 0.5, 0.375, 0.5, 0.625, 0.5, 0.625, 0.75, 0.375, 0.75, 0.375, 0.75, 0.625, 0.75, 0.625, 1.0, 0.375, 1.0, 0.625, 0.5, 0.875, 0.5, 0.875, 0.75, 0.625, 0.75, 0.375, 0.0, 0.625, 0.0, 0.625, 0.25, 0.375, 0.25, 0.375, 0.25, 0.625, 0.25, 0.625, 0.5, 0.375, 0.5, 0.375, 0.5, 0.625, 0.5, 0.625, 0.75, 0.375, 0.75, 0.375, 0.75, 0.625, 0.75, 0.625, 1.0, 0.375, 1.0, 0.625, 0.5, 0.875, 0.5, 0.875, 0.75, 0.625, 0.75, 0.375, 0.0, 0.625, 0.0, 0.625, 0.25, 0.375, 0.25, 0.375, 0.25, 0.625, 0.25, 0.625, 0.5, 0.375, 0.5, 0.375, 0.5, 0.625, 0.5, 0.625, 0.75, 0.375, 0.75, 0.375, 0.75, 0.625, 0.75, 0.625, 1.0, 0.375, 1.0, 0.625, 0.5, 0.875, 0.5, 0.875, 0.75, 0.625, 0.75, 0.375, 0.0, 0.625, 0.0, 0.625, 0.25, 0.375, 0.25, 0.375, 0.25, 0.625, 0.25, 0.625, 0.5, 0.375, 0.5, 0.375, 0.5, 0.625, 0.5, 0.625, 0.75, 0.375, 0.75, 0.375, 0.75, 0.625, 0.75, 0.625, 1.0, 0.375, 1.0, 0.625, 0.5, 0.875, 0.5, 0.875, 0.75, 0.625, 0.75, 0.375, 0.0, 0.625, 0.0, 0.625, 0.25, 0.375, 0.25, 0.375, 0.25, 0.625, 0.25, 0.625, 0.5, 0.375, 0.5, 0.375, 0.5, 0.625, 0.5, 0.625, 0.75, 0.375, 0.75, 0.375, 0.75, 0.625, 0.75, 0.625, 1.0, 0.375, 1.0, 0.625, 0.5, 0.875, 0.5, 0.875, 0.75, 0.625, 0.75, 0.375, 0.0, 0.625, 0.0, 0.625, 0.25, 0.375, 0.25, 0.375, 0.25, 0.625, 0.25, 0.625, 0.5, 0.375, 0.5, 0.375, 0.5, 0.625, 0.5, 0.625, 0.75, 0.375, 0.75, 0.375, 0.75, 0.625, 0.75, 0.625, 1.0, 0.375, 1.0, 0.625, 0.5, 0.875, 0.5, 0.875, 0.75, 0.625, 0.75, 0.375, 0.0, 0.625, 0.0, 0.625, 0.25, 0.375, 0.25, 0.375, 0.25, 0.625, 0.25, 0.625, 0.5, 0.375, 0.5, 0.375, 0.5, 0.625, 0.5, 0.625, 0.75, 0.375, 0.75, 0.375, 0.75, 0.625, 0.75, 0.625, 1.0, 0.375, 1.0, 0.625, 0.5, 0.875, 0.5, 0.875, 0.75, 0.625, 0.75, 0.375, 0.0, 0.625, 0.0, 0.625, 0.25, 0.375, 0.25, 0.375, 0.25, 0.625, 0.25, 0.625, 0.5, 0.375, 0.5, 0.375, 0.5, 0.625, 0.5, 0.625, 0.75, 0.375, 0.75, 0.375, 0.75, 0.625, 0.75, 0.625, 1.0, 0.375, 1.0, 0.625, 0.5, 0.875, 0.5, 0.875, 0.75, 0.625, 0.75, 0.375, 0.0, 0.625, 0.0, 0.625, 0.25, 0.375, 0.25, 0.375, 0.25, 0.625, 0.25, 0.625, 0.5, 0.375, 0.5, 0.375, 0.5, 0.625, 0.5, 0.625, 0.75, 0.375, 0.75, 0.375, 0.75, 0.625, 0.75, 0.625, 1.0, 0.375, 1.0, 0.625, 0.5, 0.875, 0.5, 0.875, 0.75, 0.625, 0.75, 0.375, 0.0, 0.625, 0.0, 0.625, 0.25, 0.375, 0.25, 0.375, 0.25, 0.625, 0.25, 0.625, 0.5, 0.375, 0.5, 0.375, 0.5, 0.625, 0.5, 0.625, 0.75, 0.375, 0.75, 0.375, 0.75, 0.625, 0.75, 0.625, 1.0, 0.375, 1.0, 0.625, 0.5, 0.875, 0.5, 0.875, 0.75, 0.625, 0.75, 0.375, 0.0, 0.625, 0.0, 0.625, 0.25, 0.375, 0.25, 0.375, 0.25, 0.625, 0.25, 0.625, 0.5, 0.375, 0.5, 0.375, 0.5, 0.625, 0.5, 0.625, 0.75, 0.375, 0.75, 0.375, 0.75, 0.625, 0.75, 0.625, 1.0, 0.375, 1.0, 0.625, 0.5, 0.875, 0.5, 0.875, 0.75, 0.625, 0.75, 0.375, 0.0, 0.625, 0.0, 0.625, 0.25, 0.375, 0.25, 0.375, 0.25, 0.625, 0.25, 0.625, 0.5, 0.375, 0.5, 0.375, 0.5, 0.625, 0.5, 0.625, 0.75, 0.375, 0.75, 0.375, 0.75, 0.625, 0.75, 0.625, 1.0, 0.375, 1.0, 0.625, 0.5, 0.875, 0.5, 0.875, 0.75, 0.625, 0.75, 0.375, 0.0, 0.625, 0.0, 0.625, 0.25, 0.375, 0.25, 0.375, 0.25, 0.625, 0.25, 0.625, 0.5, 0.375, 0.5, 0.375, 0.5, 0.625, 0.5, 0.625, 0.75, 0.375, 0.75, 0.375, 0.75, 0.625, 0.75, 0.625, 1.0, 0.375, 1.0, 0.625, 0.5, 0.875, 0.5, 0.875, 0.75, 0.625, 0.75, 0.375, 0.0, 0.625, 0.0, 0.625, 0.25, 0.375, 0.25, 0.375, 0.25, 0.625, 0.25, 0.625, 0.5, 0.375, 0.5, 0.375, 0.5, 0.625, 0.5, 0.625, 0.75, 0.375, 0.75, 0.375, 0.75, 0.625, 0.75, 0.625, 1.0, 0.375, 1.0, 0.625, 0.5, 0.875, 0.5, 0.875, 0.75, 0.625, 0.75, 0.375, 0.0, 0.625, 0.0, 0.625, 0.25, 0.375, 0.25, 0.375, 0.25, 0.625, 0.25, 0.625, 0.5, 0.375, 0.5, 0.375, 0.5, 0.625, 0.5, 0.625, 0.75, 0.375, 0.75, 0.375, 0.75, 0.625, 0.75, 0.625, 1.0, 0.375, 1.0, 0.625, 0.5, 0.875, 0.5, 0.875, 0.75, 0.625, 0.75, 0.375, 0.0, 0.625, 0.0, 0.625, 0.25, 0.375, 0.25, 0.375, 0.25, 0.625, 0.25, 0.625, 0.5, 0.375, 0.5, 0.375, 0.5, 0.625, 0.5, 0.625, 0.75, 0.375, 0.75, 0.375, 0.75, 0.625, 0.75, 0.625, 1.0, 0.375, 1.0, 0.625, 0.5, 0.875, 0.5, 0.875, 0.75, 0.625, 0.75, 0.375, 0.0, 0.625, 0.0, 0.625, 0.25, 0.375, 0.25, 0.375, 0.25, 0.625, 0.25, 0.625, 0.5, 0.375, 0.5, 0.375, 0.5, 0.625, 0.5, 0.625, 0.75, 0.375, 0.75, 0.375, 0.75, 0.625, 0.75, 0.625, 1.0, 0.375, 1.0, 0.625, 0.5, 0.875, 0.5, 0.875, 0.75, 0.625, 0.75, 0.375, 0.0, 0.625, 0.0, 0.625, 0.25, 0.375, 0.25, 0.375, 0.25, 0.625, 0.25, 0.625, 0.5, 0.375, 0.5, 0.375, 0.5, 0.625, 0.5, 0.625, 0.75, 0.375, 0.75, 0.375, 0.75, 0.625, 0.75, 0.625, 1.0, 0.375, 1.0, 0.625, 0.5, 0.875, 0.5, 0.875, 0.75, 0.625, 0.75, 0.375, 0.0, 0.625, 0.0, 0.625, 0.25, 0.375, 0.25, 0.375, 0.25, 0.625, 0.25, 0.625, 0.5, 0.375, 0.5, 0.375, 0.5, 0.625, 0.5, 0.625, 0.75, 0.375, 0.75, 0.375, 0.75, 0.625, 0.75, 0.625, 1.0, 0.375, 1.0, 0.625, 0.5, 0.875, 0.5, 0.875, 0.75, 0.625, 0.75, 0.375, 0.0, 0.625, 0.0, 0.625, 0.25, 0.375, 0.25, 0.375, 0.25, 0.625, 0.25, 0.625, 0.5, 0.375, 0.5, 0.375, 0.5, 0.625, 0.5, 0.625, 0.75, 0.375, 0.75, 0.375, 0.75, 0.625, 0.75, 0.625, 1.0, 0.375, 1.0, 0.625, 0.5, 0.875, 0.5, 0.875, 0.75, 0.625, 0.75, 0.375, 0.0, 0.625, 0.0, 0.625, 0.25, 0.375, 0.25, 0.375, 0.25, 0.625, 0.25, 0.625, 0.5, 0.375, 0.5, 0.375, 0.5, 0.625, 0.5, 0.625, 0.75, 0.375, 0.75, 0.375, 0.75, 0.625, 0.75, 0.625, 1.0, 0.375, 1.0, 0.625, 0.5, 0.875, 0.5, 0.875, 0.75, 0.625, 0.75, 0.375, 0.0, 0.625, 0.0, 0.625, 0.25, 0.375, 0.25, 0.375, 0.25, 0.625, 0.25, 0.625, 0.5, 0.375, 0.5, 0.375, 0.5, 0.625, 0.5, 0.625, 0.75, 0.375, 0.75, 0.375, 0.75, 0.625, 0.75, 0.625, 1.0, 0.375, 1.0, 0.625, 0.5, 0.875, 0.5, 0.875, 0.75, 0.625, 0.75, 0.375, 0.0, 0.625, 0.0, 0.625, 0.25, 0.375, 0.25, 0.375, 0.25, 0.625, 0.25, 0.625, 0.5, 0.375, 0.5, 0.375, 0.5, 0.625, 0.5, 0.625, 0.75, 0.375, 0.75, 0.375, 0.75, 0.625, 0.75, 0.625, 1.0, 0.375, 1.0, 0.625, 0.5, 0.875, 0.5, 0.875, 0.75, 0.625, 0.75])
me_cube_003.use_remesh_fix_poles = True
me_cube_003.use_remesh_preserve_attributes = False
me_cube_003.use_mirror_vertex_groups = False
me_cube_003.update()

# ---- objects
ob_keyboard = bpy.data.objects.new('Keyboard', me_cube_003)

# ---- transforms, parenting, visibility, modifiers, constraints
ob_keyboard.location = (0.0, 0.0, 0.0)
ob_keyboard.scale = (0.3672, 0.3672, 0.3672)
ob_keyboard.lineart.crease_threshold = 0.0

# ---- collection membership
col_collection.objects.link(ob_keyboard)

# ---- scene / render settings (as saved in the file)
scene.frame_start = 1; scene.frame_end = 250; scene.frame_set(1)
scene.render.engine = 'BLENDER_EEVEE_NEXT'
scene.cycles.use_denoising = False
scene.cycles.samples = 128
scene.cycles.sampling_pattern = 'TABULATED_SOBOL'
scene.cycles.use_adaptive_sampling = False
scene.cycles.use_light_tree = False
scene.view_settings.view_transform = 'Filmic'
bpy.context.view_layer.update()

# ---- added for rendering (the .blend has no active camera and no usable light): camera, sun
cam_auto = bpy.data.cameras.new('AutoCamera')
cam_auto.lens = 50.0
cam_auto.sensor_width = 36.0
cam_auto.clip_end = 1000.0
ob_auto_camera = bpy.data.objects.new('AutoCamera', cam_auto)
scene.collection.objects.link(ob_auto_camera)
ob_auto_camera.location = (1.48601, -1.78321, 1.19884)
ob_auto_camera.rotation_euler = (1.09748, -7.21219e-08, 0.694738)
scene.camera = ob_auto_camera
light_auto_sun = bpy.data.lights.new('AutoSun', 'SUN')
light_auto_sun.energy = 3.0
light_auto_sun.angle = 0.0523599
ob_auto_sun = bpy.data.objects.new('AutoSun', light_auto_sun)
scene.collection.objects.link(ob_auto_sun)
ob_auto_sun.rotation_euler = (0.872665, 0.174533, 0.523599)
bpy.context.view_layer.update()
